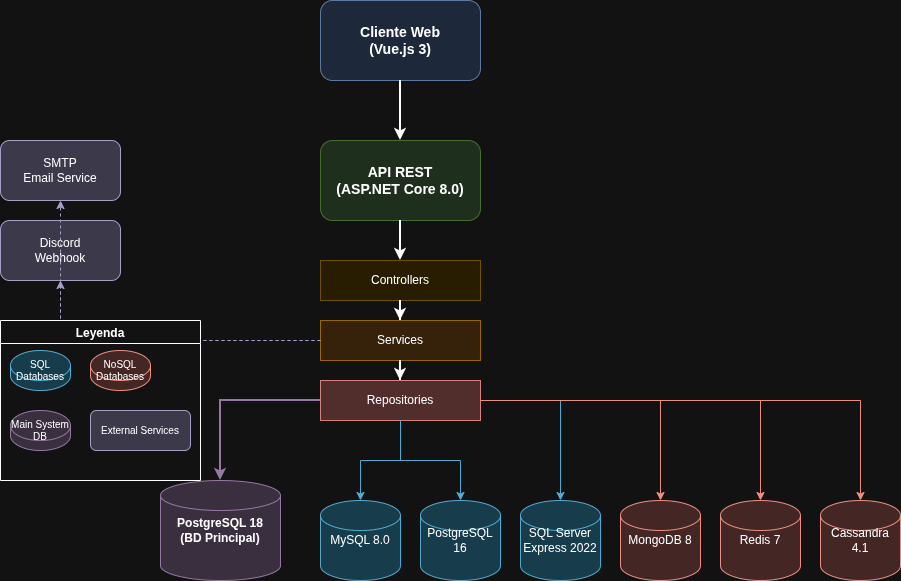

The diagram above was exported from draw.io. Its source (the exported page's mxGraphModel, read from the mxfile embedded in the PNG):
<mxGraphModel dx="1426" dy="793" grid="1" gridSize="10" guides="1" tooltips="1" connect="1" arrows="1" fold="1" page="1" pageScale="1" pageWidth="1169" pageHeight="827" math="0" shadow="0">
  <root>
    <mxCell id="0" />
    <mxCell id="1" parent="0" />
    <mxCell id="client" parent="1" style="rounded=1;whiteSpace=wrap;html=1;fillColor=#dae8fc;strokeColor=#6c8ebf;fontSize=14;fontStyle=1" value="Cliente Web&#10;(Vue.js 3)" vertex="1">
      <mxGeometry height="80" width="160" x="400" y="40" as="geometry" />
    </mxCell>
    <mxCell id="api" parent="1" style="rounded=1;whiteSpace=wrap;html=1;fillColor=#d5e8d4;strokeColor=#82b366;fontSize=14;fontStyle=1" value="API REST&#10;(ASP.NET Core 8.0)" vertex="1">
      <mxGeometry height="80" width="160" x="400" y="180" as="geometry" />
    </mxCell>
    <mxCell id="controllers" parent="1" style="rounded=0;whiteSpace=wrap;html=1;fillColor=#fff2cc;strokeColor=#d6b656" value="Controllers" vertex="1">
      <mxGeometry height="40" width="160" x="400" y="300" as="geometry" />
    </mxCell>
    <mxCell id="services" parent="1" style="rounded=0;whiteSpace=wrap;html=1;fillColor=#ffe6cc;strokeColor=#d79b00" value="Services" vertex="1">
      <mxGeometry height="40" width="160" x="400" y="360" as="geometry" />
    </mxCell>
    <mxCell id="repos" parent="1" style="rounded=0;whiteSpace=wrap;html=1;fillColor=#f8cecc;strokeColor=#b85450" value="Repositories" vertex="1">
      <mxGeometry height="40" width="160" x="400" y="420" as="geometry" />
    </mxCell>
    <mxCell id="maindb" parent="1" style="shape=cylinder3;whiteSpace=wrap;html=1;fillColor=#e1d5e7;strokeColor=#9673a6;fontSize=12;fontStyle=1" value="PostgreSQL 18&#10;(BD Principal)" vertex="1">
      <mxGeometry height="100" width="120" x="240" y="520" as="geometry" />
    </mxCell>
    <mxCell id="mysql" parent="1" style="shape=cylinder3;whiteSpace=wrap;html=1;fillColor=#b1ddf0;strokeColor=#10739e" value="MySQL 8.0" vertex="1">
      <mxGeometry height="80" width="80" x="400" y="540" as="geometry" />
    </mxCell>
    <mxCell id="postgres" parent="1" style="shape=cylinder3;whiteSpace=wrap;html=1;fillColor=#b1ddf0;strokeColor=#10739e" value="PostgreSQL 16" vertex="1">
      <mxGeometry height="80" width="80" x="500" y="540" as="geometry" />
    </mxCell>
    <mxCell id="sqlserver" parent="1" style="shape=cylinder3;whiteSpace=wrap;html=1;fillColor=#b1ddf0;strokeColor=#10739e" value="SQL Server&#10;Express 2022" vertex="1">
      <mxGeometry height="80" width="80" x="600" y="540" as="geometry" />
    </mxCell>
    <mxCell id="mongo" parent="1" style="shape=cylinder3;whiteSpace=wrap;html=1;fillColor=#fad9d5;strokeColor=#ae4132" value="MongoDB 8" vertex="1">
      <mxGeometry height="80" width="80" x="700" y="540" as="geometry" />
    </mxCell>
    <mxCell id="redis" parent="1" style="shape=cylinder3;whiteSpace=wrap;html=1;fillColor=#fad9d5;strokeColor=#ae4132" value="Redis 7" vertex="1">
      <mxGeometry height="80" width="80" x="800" y="540" as="geometry" />
    </mxCell>
    <mxCell id="cassandra" parent="1" style="shape=cylinder3;whiteSpace=wrap;html=1;fillColor=#fad9d5;strokeColor=#ae4132" value="Cassandra 4.1" vertex="1">
      <mxGeometry height="80" width="80" x="900" y="540" as="geometry" />
    </mxCell>
    <mxCell id="smtp" parent="1" style="rounded=1;whiteSpace=wrap;html=1;fillColor=#d0cee2;strokeColor=#56517e" value="SMTP&#10;Email Service" vertex="1">
      <mxGeometry height="60" width="120" x="80" y="180" as="geometry" />
    </mxCell>
    <mxCell id="webhook" parent="1" style="rounded=1;whiteSpace=wrap;html=1;fillColor=#d0cee2;strokeColor=#56517e" value="Discord&#10;Webhook" vertex="1">
      <mxGeometry height="60" width="120" x="80" y="260" as="geometry" />
    </mxCell>
    <mxCell id="conn1" edge="1" parent="1" source="client" style="edgeStyle=orthogonalEdgeStyle;rounded=0;orthogonalLoop=1;jettySize=auto;html=1;exitX=0.5;exitY=1;exitDx=0;exitDy=0;entryX=0.5;entryY=0;entryDx=0;entryDy=0;strokeWidth=2" target="api">
      <mxGeometry relative="1" as="geometry" />
    </mxCell>
    <mxCell id="conn2" edge="1" parent="1" source="api" style="edgeStyle=orthogonalEdgeStyle;rounded=0;orthogonalLoop=1;jettySize=auto;html=1;strokeWidth=2" target="controllers">
      <mxGeometry relative="1" as="geometry" />
    </mxCell>
    <mxCell id="conn3" edge="1" parent="1" source="controllers" style="edgeStyle=orthogonalEdgeStyle;rounded=0;orthogonalLoop=1;jettySize=auto;html=1;strokeWidth=2" target="services">
      <mxGeometry relative="1" as="geometry" />
    </mxCell>
    <mxCell id="conn4" edge="1" parent="1" source="services" style="edgeStyle=orthogonalEdgeStyle;rounded=0;orthogonalLoop=1;jettySize=auto;html=1;strokeWidth=2" target="repos">
      <mxGeometry relative="1" as="geometry" />
    </mxCell>
    <mxCell id="conn5" edge="1" parent="1" source="repos" style="edgeStyle=orthogonalEdgeStyle;rounded=0;orthogonalLoop=1;jettySize=auto;html=1;strokeWidth=2;strokeColor=#9673a6" target="maindb">
      <mxGeometry relative="1" as="geometry" />
    </mxCell>
    <mxCell id="conn6" edge="1" parent="1" source="repos" style="edgeStyle=orthogonalEdgeStyle;rounded=0;orthogonalLoop=1;jettySize=auto;html=1;strokeColor=#10739e" target="mysql">
      <mxGeometry relative="1" as="geometry" />
    </mxCell>
    <mxCell id="conn7" edge="1" parent="1" source="repos" style="edgeStyle=orthogonalEdgeStyle;rounded=0;orthogonalLoop=1;jettySize=auto;html=1;strokeColor=#10739e" target="postgres">
      <mxGeometry relative="1" as="geometry" />
    </mxCell>
    <mxCell id="conn8" edge="1" parent="1" source="repos" style="edgeStyle=orthogonalEdgeStyle;rounded=0;orthogonalLoop=1;jettySize=auto;html=1;strokeColor=#10739e" target="sqlserver">
      <mxGeometry relative="1" as="geometry" />
    </mxCell>
    <mxCell id="conn9" edge="1" parent="1" source="repos" style="edgeStyle=orthogonalEdgeStyle;rounded=0;orthogonalLoop=1;jettySize=auto;html=1;strokeColor=#ae4132" target="mongo">
      <mxGeometry relative="1" as="geometry" />
    </mxCell>
    <mxCell id="conn10" edge="1" parent="1" source="repos" style="edgeStyle=orthogonalEdgeStyle;rounded=0;orthogonalLoop=1;jettySize=auto;html=1;strokeColor=#ae4132" target="redis">
      <mxGeometry relative="1" as="geometry" />
    </mxCell>
    <mxCell id="conn11" edge="1" parent="1" source="repos" style="edgeStyle=orthogonalEdgeStyle;rounded=0;orthogonalLoop=1;jettySize=auto;html=1;strokeColor=#ae4132" target="cassandra">
      <mxGeometry relative="1" as="geometry" />
    </mxCell>
    <mxCell id="conn12" edge="1" parent="1" source="services" style="edgeStyle=orthogonalEdgeStyle;rounded=0;orthogonalLoop=1;jettySize=auto;html=1;strokeColor=#56517e;dashed=1" target="smtp">
      <mxGeometry relative="1" as="geometry" />
    </mxCell>
    <mxCell id="conn13" edge="1" parent="1" source="services" style="edgeStyle=orthogonalEdgeStyle;rounded=0;orthogonalLoop=1;jettySize=auto;html=1;strokeColor=#56517e;dashed=1" target="webhook">
      <mxGeometry relative="1" as="geometry" />
    </mxCell>
    <mxCell id="legend" parent="1" style="swimlane;fontSize=12;fontStyle=1" value="Leyenda" vertex="1">
      <mxGeometry height="160" width="200" x="80" y="360" as="geometry" />
    </mxCell>
    <mxCell id="leg1" parent="legend" style="shape=cylinder3;whiteSpace=wrap;html=1;fillColor=#b1ddf0;strokeColor=#10739e;fontSize=10" value="SQL Databases" vertex="1">
      <mxGeometry height="40" width="60" x="10" y="30" as="geometry" />
    </mxCell>
    <mxCell id="leg2" parent="legend" style="shape=cylinder3;whiteSpace=wrap;html=1;fillColor=#fad9d5;strokeColor=#ae4132;fontSize=10" value="NoSQL Databases" vertex="1">
      <mxGeometry height="40" width="60" x="90" y="30" as="geometry" />
    </mxCell>
    <mxCell id="leg3" parent="legend" style="shape=cylinder3;whiteSpace=wrap;html=1;fillColor=#e1d5e7;strokeColor=#9673a6;fontSize=10" value="Main System DB" vertex="1">
      <mxGeometry height="40" width="60" x="10" y="90" as="geometry" />
    </mxCell>
    <mxCell id="leg4" parent="legend" style="rounded=1;whiteSpace=wrap;html=1;fillColor=#d0cee2;strokeColor=#56517e;fontSize=10" value="External Services" vertex="1">
      <mxGeometry height="40" width="100" x="90" y="90" as="geometry" />
    </mxCell>
  </root>
</mxGraphModel>